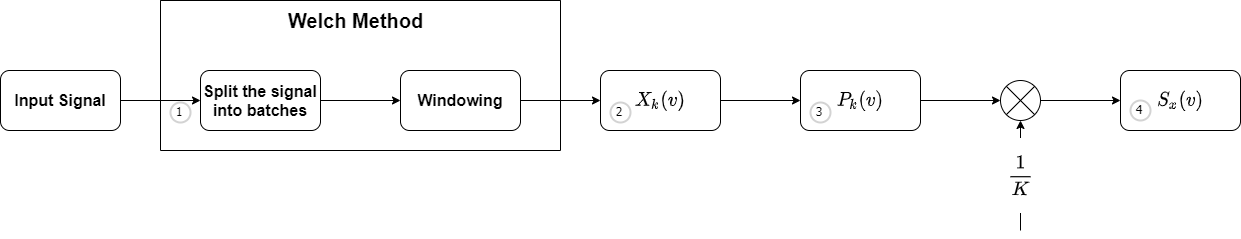

The diagram above was exported from draw.io. Its source (the exported page's mxGraphModel, read from the mxfile embedded in the PNG):
<mxGraphModel dx="1422" dy="804" grid="1" gridSize="10" guides="1" tooltips="1" connect="1" arrows="1" fold="1" page="1" pageScale="1" pageWidth="827" pageHeight="583" math="1" shadow="0">
  <root>
    <mxCell id="0" />
    <mxCell id="1" parent="0" />
    <mxCell id="Kwm3trC-_K-w8mI7rSww-34" value="" style="group" vertex="1" connectable="0" parent="1">
      <mxGeometry x="200" y="210" width="1240" height="230" as="geometry" />
    </mxCell>
    <mxCell id="Kwm3trC-_K-w8mI7rSww-1" value="&lt;font style=&quot;font-size: 16px&quot;&gt;&lt;b&gt;Input Signal&lt;/b&gt;&lt;/font&gt;" style="rounded=1;whiteSpace=wrap;html=1;" vertex="1" parent="Kwm3trC-_K-w8mI7rSww-34">
      <mxGeometry y="70" width="120" height="60" as="geometry" />
    </mxCell>
    <mxCell id="Kwm3trC-_K-w8mI7rSww-2" value="&lt;font style=&quot;font-size: 16px&quot;&gt;&lt;b&gt;Split the signal into batches&lt;/b&gt;&lt;/font&gt;" style="rounded=1;whiteSpace=wrap;html=1;" vertex="1" parent="Kwm3trC-_K-w8mI7rSww-34">
      <mxGeometry x="200" y="70" width="120" height="60" as="geometry" />
    </mxCell>
    <mxCell id="Kwm3trC-_K-w8mI7rSww-3" value="" style="edgeStyle=orthogonalEdgeStyle;rounded=0;orthogonalLoop=1;jettySize=auto;html=1;" edge="1" parent="Kwm3trC-_K-w8mI7rSww-34" source="Kwm3trC-_K-w8mI7rSww-1" target="Kwm3trC-_K-w8mI7rSww-2">
      <mxGeometry relative="1" as="geometry" />
    </mxCell>
    <mxCell id="Kwm3trC-_K-w8mI7rSww-4" value="&lt;font style=&quot;font-size: 16px&quot;&gt;&lt;b&gt;Windowing&lt;/b&gt;&lt;/font&gt;" style="rounded=1;whiteSpace=wrap;html=1;" vertex="1" parent="Kwm3trC-_K-w8mI7rSww-34">
      <mxGeometry x="400" y="70" width="120" height="60" as="geometry" />
    </mxCell>
    <mxCell id="Kwm3trC-_K-w8mI7rSww-5" value="" style="edgeStyle=orthogonalEdgeStyle;rounded=0;orthogonalLoop=1;jettySize=auto;html=1;" edge="1" parent="Kwm3trC-_K-w8mI7rSww-34" source="Kwm3trC-_K-w8mI7rSww-2" target="Kwm3trC-_K-w8mI7rSww-4">
      <mxGeometry relative="1" as="geometry" />
    </mxCell>
    <mxCell id="Kwm3trC-_K-w8mI7rSww-6" value="&lt;font style=&quot;font-size: 16px&quot;&gt;&lt;b&gt;$$X_k(v)$$&lt;/b&gt;&lt;/font&gt;" style="rounded=1;whiteSpace=wrap;html=1;" vertex="1" parent="Kwm3trC-_K-w8mI7rSww-34">
      <mxGeometry x="600" y="70" width="120" height="60" as="geometry" />
    </mxCell>
    <mxCell id="Kwm3trC-_K-w8mI7rSww-7" value="" style="edgeStyle=orthogonalEdgeStyle;rounded=0;orthogonalLoop=1;jettySize=auto;html=1;" edge="1" parent="Kwm3trC-_K-w8mI7rSww-34" source="Kwm3trC-_K-w8mI7rSww-4" target="Kwm3trC-_K-w8mI7rSww-6">
      <mxGeometry relative="1" as="geometry" />
    </mxCell>
    <mxCell id="Kwm3trC-_K-w8mI7rSww-12" value="" style="edgeStyle=orthogonalEdgeStyle;rounded=0;orthogonalLoop=1;jettySize=auto;html=1;" edge="1" parent="Kwm3trC-_K-w8mI7rSww-34" source="Kwm3trC-_K-w8mI7rSww-8">
      <mxGeometry relative="1" as="geometry">
        <mxPoint x="1000" y="100" as="targetPoint" />
      </mxGeometry>
    </mxCell>
    <mxCell id="Kwm3trC-_K-w8mI7rSww-8" value="&lt;font style=&quot;font-size: 16px&quot;&gt;&lt;b&gt;$$P_k(v)$$&lt;/b&gt;&lt;/font&gt;" style="rounded=1;whiteSpace=wrap;html=1;" vertex="1" parent="Kwm3trC-_K-w8mI7rSww-34">
      <mxGeometry x="800" y="70" width="120" height="60" as="geometry" />
    </mxCell>
    <mxCell id="Kwm3trC-_K-w8mI7rSww-9" value="" style="edgeStyle=orthogonalEdgeStyle;rounded=0;orthogonalLoop=1;jettySize=auto;html=1;" edge="1" parent="Kwm3trC-_K-w8mI7rSww-34" source="Kwm3trC-_K-w8mI7rSww-6" target="Kwm3trC-_K-w8mI7rSww-8">
      <mxGeometry relative="1" as="geometry" />
    </mxCell>
    <mxCell id="Kwm3trC-_K-w8mI7rSww-14" value="&lt;font style=&quot;font-size: 16px&quot;&gt;&lt;b&gt;$$\frac{1}{K}$$&lt;/b&gt;&lt;/font&gt;" style="edgeStyle=orthogonalEdgeStyle;rounded=0;orthogonalLoop=1;jettySize=auto;html=1;" edge="1" parent="Kwm3trC-_K-w8mI7rSww-34">
      <mxGeometry relative="1" as="geometry">
        <mxPoint x="1020" y="230" as="sourcePoint" />
        <mxPoint x="1020" y="120" as="targetPoint" />
      </mxGeometry>
    </mxCell>
    <mxCell id="Kwm3trC-_K-w8mI7rSww-20" value="" style="edgeStyle=orthogonalEdgeStyle;rounded=0;orthogonalLoop=1;jettySize=auto;html=1;entryX=0;entryY=0.5;entryDx=0;entryDy=0;" edge="1" parent="Kwm3trC-_K-w8mI7rSww-34" target="Kwm3trC-_K-w8mI7rSww-21">
      <mxGeometry relative="1" as="geometry">
        <mxPoint x="1040" y="100" as="sourcePoint" />
        <mxPoint x="1130" y="100" as="targetPoint" />
      </mxGeometry>
    </mxCell>
    <mxCell id="Kwm3trC-_K-w8mI7rSww-21" value="&lt;span&gt;&lt;font style=&quot;font-size: 16px&quot;&gt;&lt;b&gt;$$S_x(v)$$&lt;/b&gt;&lt;/font&gt;&lt;/span&gt;" style="rounded=1;whiteSpace=wrap;html=1;" vertex="1" parent="Kwm3trC-_K-w8mI7rSww-34">
      <mxGeometry x="1120" y="70" width="120" height="60" as="geometry" />
    </mxCell>
    <mxCell id="Kwm3trC-_K-w8mI7rSww-23" value="" style="shape=sumEllipse;perimeter=ellipsePerimeter;whiteSpace=wrap;html=1;backgroundOutline=1;" vertex="1" parent="Kwm3trC-_K-w8mI7rSww-34">
      <mxGeometry x="1000" y="80" width="40" height="40" as="geometry" />
    </mxCell>
    <mxCell id="Kwm3trC-_K-w8mI7rSww-28" value="" style="swimlane;startSize=0;" vertex="1" parent="Kwm3trC-_K-w8mI7rSww-34">
      <mxGeometry x="160" width="400" height="150" as="geometry" />
    </mxCell>
    <mxCell id="Kwm3trC-_K-w8mI7rSww-30" value="1" style="ellipse;whiteSpace=wrap;html=1;aspect=fixed;strokeWidth=2;fontFamily=Tahoma;spacingBottom=4;spacingRight=2;strokeColor=#d3d3d3;" vertex="1" parent="Kwm3trC-_K-w8mI7rSww-28">
      <mxGeometry x="10" y="102" width="20" height="20" as="geometry" />
    </mxCell>
    <mxCell id="Kwm3trC-_K-w8mI7rSww-29" value="&lt;b&gt;&lt;font style=&quot;font-size: 20px&quot;&gt;Welch Method&lt;/font&gt;&lt;/b&gt;" style="text;html=1;align=center;verticalAlign=middle;resizable=0;points=[];autosize=1;strokeColor=none;" vertex="1" parent="Kwm3trC-_K-w8mI7rSww-34">
      <mxGeometry x="280" y="10" width="150" height="20" as="geometry" />
    </mxCell>
    <mxCell id="Kwm3trC-_K-w8mI7rSww-31" value="2" style="ellipse;whiteSpace=wrap;html=1;aspect=fixed;strokeWidth=2;fontFamily=Tahoma;spacingBottom=4;spacingRight=2;strokeColor=#d3d3d3;" vertex="1" parent="Kwm3trC-_K-w8mI7rSww-34">
      <mxGeometry x="610" y="102" width="20" height="20" as="geometry" />
    </mxCell>
    <mxCell id="Kwm3trC-_K-w8mI7rSww-32" value="3" style="ellipse;whiteSpace=wrap;html=1;aspect=fixed;strokeWidth=2;fontFamily=Tahoma;spacingBottom=4;spacingRight=2;strokeColor=#d3d3d3;" vertex="1" parent="Kwm3trC-_K-w8mI7rSww-34">
      <mxGeometry x="810" y="102" width="20" height="20" as="geometry" />
    </mxCell>
    <mxCell id="Kwm3trC-_K-w8mI7rSww-33" value="4" style="ellipse;whiteSpace=wrap;html=1;aspect=fixed;strokeWidth=2;fontFamily=Tahoma;spacingBottom=4;spacingRight=2;strokeColor=#d3d3d3;" vertex="1" parent="Kwm3trC-_K-w8mI7rSww-34">
      <mxGeometry x="1130" y="100" width="20" height="20" as="geometry" />
    </mxCell>
  </root>
</mxGraphModel>